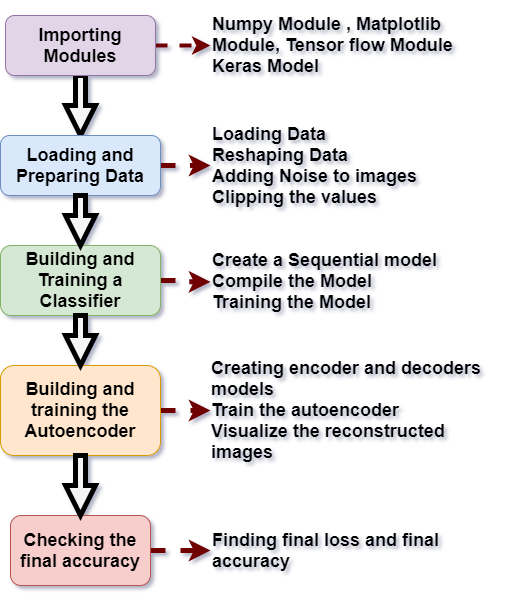

The diagram above was exported from draw.io. Its source (the exported page's mxGraphModel, read from the mxfile embedded in the PNG):
<mxGraphModel dx="647" dy="965" grid="1" gridSize="10" guides="1" tooltips="1" connect="1" arrows="1" fold="1" page="1" pageScale="1" pageWidth="850" pageHeight="1100" math="0" shadow="0">
  <root>
    <mxCell id="0" />
    <mxCell id="1" parent="0" />
    <mxCell id="GexzdSanVBLAv1c5aPh5-3" style="edgeStyle=orthogonalEdgeStyle;rounded=0;orthogonalLoop=1;jettySize=auto;html=1;exitX=0.5;exitY=1;exitDx=0;exitDy=0;entryX=0.5;entryY=0;entryDx=0;entryDy=0;strokeWidth=5;shape=arrow;fillColor=#f5f5f5;" edge="1" parent="1" source="GexzdSanVBLAv1c5aPh5-1" target="GexzdSanVBLAv1c5aPh5-2">
      <mxGeometry relative="1" as="geometry" />
    </mxCell>
    <mxCell id="GexzdSanVBLAv1c5aPh5-11" style="edgeStyle=orthogonalEdgeStyle;orthogonalLoop=1;jettySize=auto;html=1;exitX=1;exitY=0.5;exitDx=0;exitDy=0;rounded=0;dashed=1;strokeWidth=4;entryX=0;entryY=0.5;entryDx=0;entryDy=0;fillColor=#a20025;strokeColor=#6F0000;" edge="1" parent="1" source="GexzdSanVBLAv1c5aPh5-1" target="GexzdSanVBLAv1c5aPh5-16">
      <mxGeometry relative="1" as="geometry">
        <mxPoint x="240" y="95" as="targetPoint" />
      </mxGeometry>
    </mxCell>
    <mxCell id="GexzdSanVBLAv1c5aPh5-1" value="&lt;font style=&quot;font-size: 18px&quot;&gt;&lt;b&gt;Importing Modules&lt;/b&gt;&lt;/font&gt;" style="rounded=1;whiteSpace=wrap;html=1;fillColor=#e1d5e7;strokeColor=#9673a6;align=center;" vertex="1" parent="1">
      <mxGeometry x="35" y="50" width="150" height="60" as="geometry" />
    </mxCell>
    <mxCell id="GexzdSanVBLAv1c5aPh5-19" style="edgeStyle=orthogonalEdgeStyle;rounded=0;orthogonalLoop=1;jettySize=auto;html=1;exitX=1;exitY=0.5;exitDx=0;exitDy=0;dashed=1;strokeWidth=5;fillColor=#a20025;strokeColor=#6F0000;" edge="1" parent="1" source="GexzdSanVBLAv1c5aPh5-2" target="GexzdSanVBLAv1c5aPh5-18">
      <mxGeometry relative="1" as="geometry" />
    </mxCell>
    <mxCell id="GexzdSanVBLAv1c5aPh5-2" value="&lt;font style=&quot;font-size: 18px&quot;&gt;&lt;b&gt;Loading and Preparing Data&lt;/b&gt;&lt;/font&gt;" style="rounded=1;whiteSpace=wrap;html=1;fillColor=#dae8fc;strokeColor=#6c8ebf;" vertex="1" parent="1">
      <mxGeometry x="30" y="170" width="160" height="60" as="geometry" />
    </mxCell>
    <mxCell id="GexzdSanVBLAv1c5aPh5-26" style="edgeStyle=orthogonalEdgeStyle;rounded=0;orthogonalLoop=1;jettySize=auto;html=1;exitX=1;exitY=0.5;exitDx=0;exitDy=0;dashed=1;strokeWidth=5;fillColor=#a20025;strokeColor=#6F0000;" edge="1" parent="1" source="GexzdSanVBLAv1c5aPh5-4" target="GexzdSanVBLAv1c5aPh5-25">
      <mxGeometry relative="1" as="geometry" />
    </mxCell>
    <mxCell id="GexzdSanVBLAv1c5aPh5-4" value="&lt;font style=&quot;font-size: 18px&quot;&gt;&lt;b&gt;Building and Training a Classifier&lt;/b&gt;&lt;/font&gt;" style="rounded=1;whiteSpace=wrap;html=1;fillColor=#d5e8d4;strokeColor=#82b366;" vertex="1" parent="1">
      <mxGeometry x="30" y="280" width="160" height="70" as="geometry" />
    </mxCell>
    <mxCell id="GexzdSanVBLAv1c5aPh5-28" style="edgeStyle=orthogonalEdgeStyle;rounded=0;orthogonalLoop=1;jettySize=auto;html=1;exitX=1;exitY=0.5;exitDx=0;exitDy=0;dashed=1;strokeWidth=5;fillColor=#a20025;strokeColor=#6F0000;" edge="1" parent="1" source="GexzdSanVBLAv1c5aPh5-5" target="GexzdSanVBLAv1c5aPh5-27">
      <mxGeometry relative="1" as="geometry" />
    </mxCell>
    <mxCell id="GexzdSanVBLAv1c5aPh5-31" value="" style="edgeStyle=orthogonalEdgeStyle;rounded=0;orthogonalLoop=1;jettySize=auto;html=1;dashed=1;strokeColor=#000000;strokeWidth=5;fillColor=#000000;" edge="1" parent="1" source="GexzdSanVBLAv1c5aPh5-5" target="GexzdSanVBLAv1c5aPh5-8">
      <mxGeometry relative="1" as="geometry" />
    </mxCell>
    <mxCell id="GexzdSanVBLAv1c5aPh5-5" value="&lt;font style=&quot;font-size: 18px&quot;&gt;&lt;b&gt;Building and training the Autoencoder&lt;/b&gt;&lt;/font&gt;" style="rounded=1;whiteSpace=wrap;html=1;fillColor=#ffe6cc;strokeColor=#d79b00;" vertex="1" parent="1">
      <mxGeometry x="30" y="400" width="160" height="90" as="geometry" />
    </mxCell>
    <mxCell id="GexzdSanVBLAv1c5aPh5-30" style="edgeStyle=orthogonalEdgeStyle;rounded=0;orthogonalLoop=1;jettySize=auto;html=1;exitX=1;exitY=0.5;exitDx=0;exitDy=0;entryX=0;entryY=0.5;entryDx=0;entryDy=0;dashed=1;strokeWidth=5;fillColor=#a20025;strokeColor=#6F0000;" edge="1" parent="1" source="GexzdSanVBLAv1c5aPh5-8" target="GexzdSanVBLAv1c5aPh5-29">
      <mxGeometry relative="1" as="geometry" />
    </mxCell>
    <mxCell id="GexzdSanVBLAv1c5aPh5-8" value="&lt;font style=&quot;font-size: 18px&quot;&gt;&lt;b&gt;Checking the final accuracy&lt;/b&gt;&lt;/font&gt;" style="rounded=1;whiteSpace=wrap;html=1;fillColor=#f8cecc;strokeColor=#b85450;" vertex="1" parent="1">
      <mxGeometry x="40" y="550" width="140" height="70" as="geometry" />
    </mxCell>
    <mxCell id="GexzdSanVBLAv1c5aPh5-15" style="edgeStyle=orthogonalEdgeStyle;shape=arrow;rounded=0;orthogonalLoop=1;jettySize=auto;html=1;exitX=0.5;exitY=1;exitDx=0;exitDy=0;dashed=1;strokeWidth=5;" edge="1" parent="1">
      <mxGeometry relative="1" as="geometry">
        <mxPoint x="380" y="380" as="sourcePoint" />
        <mxPoint x="380" y="380" as="targetPoint" />
      </mxGeometry>
    </mxCell>
    <mxCell id="GexzdSanVBLAv1c5aPh5-16" value="&lt;font style=&quot;font-size: 18px&quot;&gt;&lt;b&gt;Numpy Module , Matplotlib Module, Tensor flow Module&lt;br&gt;Keras Model&lt;/b&gt;&lt;br&gt;&lt;/font&gt;" style="text;html=1;align=left;verticalAlign=middle;whiteSpace=wrap;rounded=0;shadow=1;gradientDirection=east;" vertex="1" parent="1">
      <mxGeometry x="240" y="35" width="300" height="90" as="geometry" />
    </mxCell>
    <mxCell id="GexzdSanVBLAv1c5aPh5-18" value="&lt;div&gt;&lt;span style=&quot;font-size: 18px&quot;&gt;&lt;b&gt;Loading Data&lt;/b&gt;&lt;/span&gt;&lt;/div&gt;&lt;font style=&quot;font-size: 18px&quot;&gt;&lt;b&gt;&lt;div&gt;&lt;span&gt;Reshaping Data&lt;/span&gt;&lt;/div&gt;&lt;div&gt;&lt;span&gt;Adding Noise to images&lt;/span&gt;&lt;/div&gt;&lt;div&gt;&lt;span&gt;Clipping the values&lt;/span&gt;&lt;/div&gt;&lt;/b&gt;&lt;/font&gt;" style="text;html=1;align=left;verticalAlign=middle;whiteSpace=wrap;rounded=0;shadow=1;gradientDirection=east;" vertex="1" parent="1">
      <mxGeometry x="240" y="157.5" width="300" height="85" as="geometry" />
    </mxCell>
    <mxCell id="GexzdSanVBLAv1c5aPh5-21" style="edgeStyle=orthogonalEdgeStyle;rounded=0;orthogonalLoop=1;jettySize=auto;html=1;exitX=0.5;exitY=1;exitDx=0;exitDy=0;entryX=0.5;entryY=0;entryDx=0;entryDy=0;strokeWidth=5;shape=arrow;fillColor=#f5f5f5;" edge="1" parent="1" source="GexzdSanVBLAv1c5aPh5-2" target="GexzdSanVBLAv1c5aPh5-4">
      <mxGeometry relative="1" as="geometry">
        <mxPoint x="340" y="420" as="sourcePoint" />
        <mxPoint x="340" y="530" as="targetPoint" />
      </mxGeometry>
    </mxCell>
    <mxCell id="GexzdSanVBLAv1c5aPh5-22" style="edgeStyle=orthogonalEdgeStyle;rounded=0;orthogonalLoop=1;jettySize=auto;html=1;exitX=0.5;exitY=1;exitDx=0;exitDy=0;entryX=0.5;entryY=0;entryDx=0;entryDy=0;strokeWidth=5;shape=arrow;fillColor=#f5f5f5;" edge="1" parent="1" source="GexzdSanVBLAv1c5aPh5-4" target="GexzdSanVBLAv1c5aPh5-5">
      <mxGeometry relative="1" as="geometry">
        <mxPoint x="300" y="400" as="sourcePoint" />
        <mxPoint x="300" y="500" as="targetPoint" />
      </mxGeometry>
    </mxCell>
    <mxCell id="GexzdSanVBLAv1c5aPh5-24" style="edgeStyle=orthogonalEdgeStyle;rounded=0;orthogonalLoop=1;jettySize=auto;html=1;exitX=0.5;exitY=1;exitDx=0;exitDy=0;entryX=0.5;entryY=0;entryDx=0;entryDy=0;strokeWidth=5;shape=arrow;fillColor=#f5f5f5;" edge="1" parent="1" source="GexzdSanVBLAv1c5aPh5-5" target="GexzdSanVBLAv1c5aPh5-8">
      <mxGeometry relative="1" as="geometry">
        <mxPoint x="330" y="550" as="sourcePoint" />
        <mxPoint x="330" y="700" as="targetPoint" />
      </mxGeometry>
    </mxCell>
    <mxCell id="GexzdSanVBLAv1c5aPh5-25" value="&lt;div&gt;&lt;span style=&quot;font-size: 18px&quot;&gt;&lt;b&gt;Create a Sequential model&lt;/b&gt;&lt;/span&gt;&lt;/div&gt;&lt;div&gt;&lt;span style=&quot;font-size: 18px&quot;&gt;&lt;b&gt;Compile the Model&lt;/b&gt;&lt;/span&gt;&lt;/div&gt;&lt;div&gt;&lt;span style=&quot;font-size: 18px&quot;&gt;&lt;b&gt;Training the Model&lt;/b&gt;&lt;/span&gt;&lt;/div&gt;" style="text;html=1;align=left;verticalAlign=middle;whiteSpace=wrap;rounded=0;shadow=1;gradientDirection=east;" vertex="1" parent="1">
      <mxGeometry x="240" y="282.5" width="300" height="67.5" as="geometry" />
    </mxCell>
    <mxCell id="GexzdSanVBLAv1c5aPh5-27" value="&lt;div style=&quot;text-align: left&quot;&gt;&lt;span style=&quot;font-size: 18px&quot;&gt;&lt;b&gt;Creating encoder and decoders models&lt;/b&gt;&lt;/span&gt;&lt;/div&gt;&lt;div style=&quot;text-align: left&quot;&gt;&lt;b&gt;&lt;span style=&quot;font-size: 18px&quot;&gt;Train the autoencoder&lt;/span&gt;&lt;br&gt;&lt;/b&gt;&lt;/div&gt;&lt;div style=&quot;text-align: left&quot;&gt;&lt;b&gt;&lt;span style=&quot;font-size: 18px&quot;&gt;Visualize&amp;nbsp;&lt;/span&gt;&lt;span style=&quot;font-size: 18px&quot;&gt;the reconstructed images&lt;/span&gt;&lt;/b&gt;&lt;/div&gt;" style="text;html=1;align=center;verticalAlign=middle;whiteSpace=wrap;rounded=0;shadow=1;gradientDirection=east;" vertex="1" parent="1">
      <mxGeometry x="240" y="396.25" width="300" height="97.5" as="geometry" />
    </mxCell>
    <mxCell id="GexzdSanVBLAv1c5aPh5-29" value="&lt;div&gt;&lt;span style=&quot;font-size: 18px&quot;&gt;&lt;b&gt;Finding final loss and final accuracy&lt;/b&gt;&lt;/span&gt;&lt;/div&gt;" style="text;html=1;align=left;verticalAlign=middle;whiteSpace=wrap;rounded=0;shadow=1;gradientDirection=east;" vertex="1" parent="1">
      <mxGeometry x="240" y="556.25" width="300" height="57.5" as="geometry" />
    </mxCell>
  </root>
</mxGraphModel>